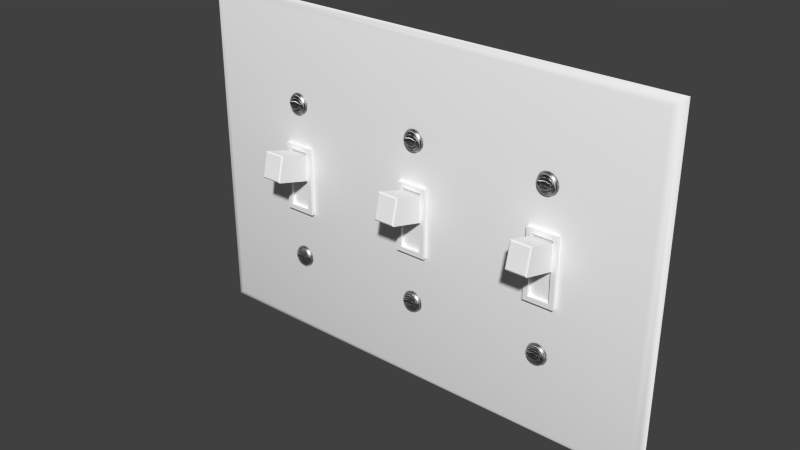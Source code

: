 # Source: Light_Switch_3-Gang.blend  (saved by Blender 2.74.0; exported with 4.5.12 LTS)
import bpy
from mathutils import Matrix  # noqa: F401  (used for matrix-valued properties, if any)

bpy.ops.wm.read_factory_settings(use_empty=True)
scene = bpy.context.scene
scene.name = 'Scene'

# ---- collections
col_collection_1 = bpy.data.collections.new('Collection 1'); scene.collection.children.link(col_collection_1)

# ---- materials (node trees are filled in below, after node groups)
mat_gloss_white_plastic = bpy.data.materials.new('Gloss White Plastic')
mat_gloss_white_plastic.alpha_threshold = 0.0
mat_gloss_white_plastic.roughness = 0.5
mat_gloss_white_plastic.line_color = (0.0, 0.0, 0.0, 1.0)
mat_stainless_steel = bpy.data.materials.new('Stainless Steel')
mat_stainless_steel.alpha_threshold = 0.0
mat_stainless_steel.roughness = 0.5
mat_stainless_steel.line_color = (0.0, 0.0, 0.0, 1.0)

# ---- node groups
ng_brushed = bpy.data.node_groups.new('Brushed', 'ShaderNodeTree')
_s = ng_brushed.interface.new_socket(name='Color', in_out='OUTPUT', socket_type='NodeSocketColor')
_s = ng_brushed.interface.new_socket(name='Vector', in_out='INPUT', socket_type='NodeSocketVector')
_s.min_value = -1.0
_s.max_value = 1.0
_s = ng_brushed.interface.new_socket(name='Scale', in_out='INPUT', socket_type='NodeSocketFloat')
_s.default_value = 15.0
_s.min_value = -1000.0
_s.max_value = 1000.0
_N = ng_brushed.nodes; _L = ng_brushed.links
n0 = _N.new('ShaderNodeMapping'); n0.name = 'Mapping'; n0.location = (-294, 153)
n0.inputs[3].default_value = (0.1, 1000.0, 1.0)
n1 = _N.new('ShaderNodeValToRGB'); n1.name = 'ColorRamp.002'; n1.location = (311, 4)
n1.color_ramp.interpolation = 'B_SPLINE'
while len(n1.color_ramp.elements) > 1: n1.color_ramp.elements.remove(n1.color_ramp.elements[-1])
n1.color_ramp.elements[0].position = 0.1136; n1.color_ramp.elements[0].color = (0.0, 0.0, 0.0, 1.0)
_e = n1.color_ramp.elements.new(0.4955); _e.color = (0.1708, 0.1708, 0.1708, 0.5074)
_e = n1.color_ramp.elements.new(1.0); _e.color = (1.0, 1.0, 1.0, 0.0)
n2 = _N.new('NodeGroupOutput'); n2.name = 'Group Output'; n2.location = (636, 29)
n3 = _N.new('ShaderNodeTexNoise'); n3.name = 'Noise Texture'; n3.location = (52, -12)
n3.width = 150
n3.inputs[3].default_value = 1.0
n3.inputs[8].default_value = 8.0
n4 = _N.new('NodeGroupInput'); n4.name = 'Group Input'; n4.location = (-508, 131)
_L.new(n4.outputs[0], n0.inputs[0])
_L.new(n0.outputs[0], n3.inputs[0])
_L.new(n3.outputs[0], n1.inputs[0])
_L.new(n1.outputs[0], n2.inputs[0])
_L.new(n4.outputs[1], n3.inputs[2])
n2.is_active_output = True

# ---- material node trees
mat_gloss_white_plastic.use_nodes = True; mat_gloss_white_plastic.node_tree.nodes.clear()
_N = mat_gloss_white_plastic.node_tree.nodes; _L = mat_gloss_white_plastic.node_tree.links
n0 = _N.new('ShaderNodeOutputMaterial'); n0.name = 'Material Output'; n0.location = (300, 300)
n0.width = 120
n1 = _N.new('ShaderNodeBsdfDiffuse'); n1.name = 'Diffuse BSDF'; n1.location = (-113, 376)
n1.inputs[0].default_value = (0.9425, 0.9425, 0.9425, 1.0)
n2 = _N.new('ShaderNodeMixShader'); n2.name = 'Mix Shader'; n2.location = (95, 307)
n2.width = 150
n2.inputs[0].default_value = 0.02
n3 = _N.new('ShaderNodeBsdfAnisotropic'); n3.name = 'Glossy BSDF'; n3.location = (-112, 226)
n3.distribution = 'BECKMANN'
n3.inputs[1].default_value = 0.3162
_L.new(n1.outputs[0], n2.inputs[1])
_L.new(n3.outputs[0], n2.inputs[2])
_L.new(n2.outputs[0], n0.inputs[0])
n0.is_active_output = True
mat_stainless_steel.use_nodes = True; mat_stainless_steel.node_tree.nodes.clear()
_N = mat_stainless_steel.node_tree.nodes; _L = mat_stainless_steel.node_tree.links
n0 = _N.new('ShaderNodeLayerWeight'); n0.name = 'Layer Weight'; n0.location = (114, 494)
n0.width = 150
n0.inputs[0].default_value = 0.15
n1 = _N.new('ShaderNodeMixShader'); n1.name = 'Mix Shader'; n1.location = (316, 430)
n1.width = 137
n2 = _N.new('ShaderNodeBsdfAnisotropic'); n2.name = 'Glossy BSDF.001'; n2.location = (94, 224)
n2.width = 169
n2.distribution = 'BECKMANN'
n2.inputs[1].default_value = 0.4472
n3 = _N.new('ShaderNodeBsdfAnisotropic'); n3.name = 'Glossy BSDF'; n3.location = (101, 387)
n3.width = 168
n3.distribution = 'BECKMANN'
n3.inputs[1].default_value = 0.4472
n4 = _N.new('ShaderNodeValToRGB'); n4.name = 'ColorRamp'; n4.location = (-310, 466)
n4.color_ramp.interpolation = 'B_SPLINE'
while len(n4.color_ramp.elements) > 1: n4.color_ramp.elements.remove(n4.color_ramp.elements[-1])
n4.color_ramp.elements[0].position = 0.0; n4.color_ramp.elements[0].color = (0.438, 0.438, 0.438, 1.0)
_e = n4.color_ramp.elements.new(1.0); _e.color = (0.1008, 0.1008, 0.1008, 1.0)
n5 = _N.new('ShaderNodeFresnel'); n5.name = 'Fresnel'; n5.location = (-566, 368)
n5.width = 124
n5.inputs[0].default_value = 2.45
n6 = _N.new('ShaderNodeBump'); n6.name = 'Bump'; n6.location = (-106, 232)
n6.width = 150
n6.inputs[0].default_value = 1.2
n6.inputs[1].default_value = 0.1
n6.inputs[2].default_value = 1.0
n7 = _N.new('ShaderNodeGamma'); n7.name = 'Gamma'; n7.location = (-287, 197)
n7.inputs[1].default_value = 9.0
n8 = _N.new('ShaderNodeOutputMaterial'); n8.name = 'Material Output'; n8.location = (486, 423)
n8.width = 120
n9 = _N.new('ShaderNodeTexCoord'); n9.name = 'Texture Coordinate'; n9.location = (-644, 237)
n9.width = 150
n10 = _N.new('ShaderNodeGroup'); n10.name = 'Group'; n10.location = (-459, 205)
n10.width = 142
n10.node_tree = ng_brushed
n10.inputs[1].default_value = 1.0
_L.new(n3.outputs[0], n1.inputs[1])
_L.new(n1.outputs[0], n8.inputs[0])
_L.new(n2.outputs[0], n1.inputs[2])
_L.new(n0.outputs[1], n1.inputs[0])
_L.new(n6.outputs[0], n3.inputs[4])
_L.new(n6.outputs[0], n2.inputs[4])
_L.new(n4.outputs[0], n3.inputs[0])
_L.new(n7.outputs[0], n6.inputs[3])
_L.new(n10.outputs[0], n7.inputs[0])
_L.new(n5.outputs[0], n4.inputs[0])
_L.new(n9.outputs[3], n10.inputs[0])
n8.is_active_output = True

# ---- world
world_world = bpy.data.worlds.new('World'); scene.world = world_world
world_world.color = (0.05088, 0.05088, 0.05088)
world_world.use_sun_shadow = False
world_world.sun_shadow_jitter_overblur = 0.0
world_world.cycles.sampling_method = 'MANUAL'
world_world.cycles.sample_map_resolution = 256

# ---- meshes
me_double_light_outlet = bpy.data.meshes.new('Double_Light_Outlet')
me_double_light_outlet.from_pydata([(5.994e-08, 2.683e-07, 0.1143), (0.003556, -0.001716, 0.002841), (0.001485, -0.001141, 0.001364), (0.001485, -0.001141, 0.1129), (0.03435, -0.001716, 0.03187), (0.0332, -0.001716, 0.03108), (0.03243, -0.001716, 0.0299), (0.03216, -0.001716, 0.02851), (0.03243, -0.001716, 0.02712), (0.0332, -0.001716, 0.02594), (0.03435, -0.001716, 0.02515), (0.03349, -0.002511, 0.02624), (0.03281, -0.002511, 0.02728), (0.03257, -0.002511, 0.02851), (0.03281, -0.002511, 0.02974), (0.03349, -0.002511, 0.03079), (0.03451, -0.002511, 0.03148), (0.03451, -0.002511, 0.02554), (0.03379, -0.002899, 0.02654), (0.0332, -0.002899, 0.02745), (0.0332, -0.002899, 0.02958), (0.03379, -0.002899, 0.03048), (0.03467, -0.002899, 0.03108), (0.03467, -0.002899, 0.02594), (0.03394, -0.00349, 0.02898), (0.03394, -0.002899, 0.02898), (0.03528, -0.002899, 0.02898), (0.03226, -0.001716, 0.02782), (0.03265, -0.002511, 0.0279), (0.03265, -0.002511, 0.02913), (0.03226, -0.001716, 0.02921), (0.03394, -0.002899, 0.02851), (0.03492, -0.002899, 0.02851), (0.03528, -0.002899, 0.02851), (0.03394, -0.002899, 0.02805), (0.003556, -0.001716, 0.1115), (0.03435, -0.001716, 0.08531), (0.0332, -0.001716, 0.08452), (0.03243, -0.001716, 0.08335), (0.03216, -0.001716, 0.08195), (0.03243, -0.001716, 0.08056), (0.0332, -0.001716, 0.07938), (0.03435, -0.001716, 0.0786), (0.03349, -0.002511, 0.07968), (0.03281, -0.002511, 0.08072), (0.03257, -0.002511, 0.08195), (0.03281, -0.002511, 0.08319), (0.03349, -0.002511, 0.08423), (0.03451, -0.002511, 0.08493), (0.03451, -0.002511, 0.07898), (0.03379, -0.002899, 0.07999), (0.0332, -0.002899, 0.08089), (0.0332, -0.002899, 0.08302), (0.03379, -0.002899, 0.08392), (0.03467, -0.002899, 0.08453), (0.03467, -0.002899, 0.07938), (0.03394, -0.00349, 0.08242), (0.03528, -0.002899, 0.08242), (0.03226, -0.001716, 0.08126), (0.03265, -0.002511, 0.08134), (0.03265, -0.002511, 0.08257), (0.03226, -0.001716, 0.08265), (0.03394, -0.002899, 0.08195), (0.03492, -0.002899, 0.08195), (0.03528, -0.002899, 0.08195), (0.03394, -0.002899, 0.08149), (0.03492, -0.002899, 0.08149), (0.03571, -0.001716, 0.03215), (0.03706, -0.001716, 0.03187), (0.03821, -0.001716, 0.03108), (0.03898, -0.001716, 0.0299), (0.03925, -0.001716, 0.02851), (0.03898, -0.001716, 0.02712), (0.03821, -0.001716, 0.02594), (0.03706, -0.001716, 0.02515), (0.03571, -0.001716, 0.02488), (0.03792, -0.002511, 0.02624), (0.0386, -0.002511, 0.02728), (0.03884, -0.002511, 0.02851), (0.0386, -0.002511, 0.02974), (0.03792, -0.002511, 0.03079), (0.03691, -0.002511, 0.03148), (0.03571, -0.002511, 0.03173), (0.03691, -0.002511, 0.02554), (0.03571, -0.002511, 0.0253), (0.03763, -0.002899, 0.02654), (0.03822, -0.002899, 0.02745), (0.03822, -0.002899, 0.02958), (0.03763, -0.002899, 0.03048), (0.03675, -0.002899, 0.03108), (0.03571, -0.002899, 0.0313), (0.03675, -0.002899, 0.02594), (0.03571, -0.002899, 0.02573), (0.03649, -0.00349, 0.02805), (0.03748, -0.00349, 0.02805), (0.03649, -0.00349, 0.02898), (0.03748, -0.002899, 0.02898), (0.03649, -0.002899, 0.02898), (0.03613, -0.002899, 0.02898), (0.03613, -0.002899, 0.02805), (0.03915, -0.001716, 0.02782), (0.03876, -0.002511, 0.0279), (0.03876, -0.002511, 0.02913), (0.03915, -0.001716, 0.02921), (0.03748, -0.002899, 0.02851), (0.03649, -0.002899, 0.02851), (0.03613, -0.002899, 0.02851), (0.03571, -0.002899, 0.02851), (0.03748, -0.002899, 0.02805), (0.03836, -0.002899, 0.02798), (0.03571, -0.001716, 0.08559), (0.03706, -0.001716, 0.08531), (0.03821, -0.001716, 0.08452), (0.03898, -0.001716, 0.08335), (0.03925, -0.001716, 0.08195), (0.03898, -0.001716, 0.08056), (0.03821, -0.001716, 0.07938), (0.03706, -0.001716, 0.0786), (0.03571, -0.001716, 0.07832), (0.03792, -0.002511, 0.07968), (0.0386, -0.002511, 0.08072), (0.03884, -0.002511, 0.08195), (0.0386, -0.002511, 0.08319), (0.03792, -0.002511, 0.08423), (0.03691, -0.002511, 0.08493), (0.03571, -0.002511, 0.08517), (0.03691, -0.002511, 0.07898), (0.03571, -0.002511, 0.07874), (0.03763, -0.002899, 0.07999), (0.03822, -0.002899, 0.08089), (0.03822, -0.002899, 0.08302), (0.03763, -0.002899, 0.08392), (0.03675, -0.002899, 0.08453), (0.03571, -0.002899, 0.08474), (0.03675, -0.002899, 0.07938), (0.03571, -0.002899, 0.07917), (0.03649, -0.00349, 0.08242), (0.03613, -0.00349, 0.08242), (0.03571, -0.00349, 0.08242), (0.03571, -0.00349, 0.08149), (0.03748, -0.002899, 0.08242), (0.03649, -0.002899, 0.08242), (0.03613, -0.002899, 0.08242), (0.03571, -0.002899, 0.08242), (0.03571, -0.002899, 0.08149), (0.03915, -0.001716, 0.08126), (0.03876, -0.002511, 0.08134), (0.03876, -0.002511, 0.08257), (0.03915, -0.001716, 0.08265), (0.03748, -0.002899, 0.08195), (0.03649, -0.002899, 0.08195), (0.03613, -0.002899, 0.08195), (0.03571, -0.002899, 0.08195), (0.03748, -0.002899, 0.08149), (0.1626, 2.683e-07, 4.17e-08), (0.159, -0.001716, 0.002841), (0.1611, -0.001141, 0.001364), (0.1611, -0.001141, 0.1129), (0.1282, -0.001716, 0.03187), (0.1294, -0.001716, 0.03108), (0.1301, -0.001716, 0.0299), (0.1304, -0.001716, 0.02851), (0.1301, -0.001716, 0.02712), (0.1294, -0.001716, 0.02594), (0.1282, -0.001716, 0.02515), (0.1291, -0.002511, 0.02624), (0.1298, -0.002511, 0.02728), (0.13, -0.002511, 0.02851), (0.1298, -0.002511, 0.02974), (0.1291, -0.002511, 0.03079), (0.1281, -0.002511, 0.03148), (0.1281, -0.002511, 0.02554), (0.1288, -0.002899, 0.02654), (0.1294, -0.002899, 0.02745), (0.1294, -0.002899, 0.02958), (0.1288, -0.002899, 0.03048), (0.1279, -0.002899, 0.03108), (0.1279, -0.002899, 0.02594), (0.1286, -0.00349, 0.02805), (0.1286, -0.00349, 0.02898), (0.1276, -0.00349, 0.02898), (0.1273, -0.00349, 0.02805), (0.1273, -0.002899, 0.02805), (0.1303, -0.001716, 0.02782), (0.1299, -0.002511, 0.0279), (0.1295, -0.002899, 0.02905), (0.1299, -0.002511, 0.02913), (0.1303, -0.001716, 0.02921), (0.1286, -0.002899, 0.02851), (0.1276, -0.002899, 0.02851), (0.1273, -0.002899, 0.02851), (0.1286, -0.002899, 0.02805), (0.159, -0.001716, 0.1115), (0.1282, -0.001716, 0.08531), (0.1294, -0.001716, 0.08452), (0.1301, -0.001716, 0.08335), (0.1304, -0.001716, 0.08195), (0.1301, -0.001716, 0.08056), (0.1294, -0.001716, 0.07938), (0.1282, -0.001716, 0.0786), (0.1291, -0.002511, 0.07968), (0.1298, -0.002511, 0.08072), (0.13, -0.002511, 0.08195), (0.1298, -0.002511, 0.08319), (0.1291, -0.002511, 0.08423), (0.1281, -0.002511, 0.08493), (0.1281, -0.002511, 0.07898), (0.1288, -0.002899, 0.07999), (0.1294, -0.002899, 0.08089), (0.1294, -0.002899, 0.08302), (0.1288, -0.002899, 0.08392), (0.1279, -0.002899, 0.08453), (0.1279, -0.002899, 0.07938), (0.1276, -0.00349, 0.08149), (0.1286, -0.00349, 0.08149), (0.1273, -0.00349, 0.08242), (0.1286, -0.002899, 0.08242), (0.1303, -0.001716, 0.08126), (0.1299, -0.002511, 0.08134), (0.1299, -0.002511, 0.08257), (0.1303, -0.001716, 0.08265), (0.1286, -0.002899, 0.08195), (0.1276, -0.002899, 0.08195), (0.1273, -0.002899, 0.08195), (0.1286, -0.002899, 0.08149), (0.1295, -0.002899, 0.08142), (0.1269, -0.001716, 0.03215), (0.1255, -0.001716, 0.03187), (0.1243, -0.001716, 0.03108), (0.1236, -0.001716, 0.0299), (0.1233, -0.001716, 0.02851), (0.1236, -0.001716, 0.02712), (0.1243, -0.001716, 0.02594), (0.1255, -0.001716, 0.02515), (0.1269, -0.001716, 0.02488), (0.1246, -0.002511, 0.02624), (0.124, -0.002511, 0.02728), (0.1237, -0.002511, 0.02851), (0.124, -0.002511, 0.02974), (0.1246, -0.002511, 0.03079), (0.1257, -0.002511, 0.03148), (0.1269, -0.002511, 0.03173), (0.1257, -0.002511, 0.02554), (0.1269, -0.002511, 0.0253), (0.1249, -0.002899, 0.02654), (0.1243, -0.002899, 0.02745), (0.1243, -0.002899, 0.02958), (0.1249, -0.002899, 0.03048), (0.1258, -0.002899, 0.03108), (0.1269, -0.002899, 0.0313), (0.1258, -0.002899, 0.02594), (0.1269, -0.002899, 0.02573), (0.1251, -0.00349, 0.02805), (0.1261, -0.00349, 0.02898), (0.1264, -0.00349, 0.02898), (0.1269, -0.00349, 0.02898), (0.1264, -0.00349, 0.02805), (0.1269, -0.00349, 0.02805), (0.1251, -0.002899, 0.02898), (0.1264, -0.002899, 0.02898), (0.1269, -0.002899, 0.02898), (0.1269, -0.002899, 0.02805), (0.1234, -0.001716, 0.02782), (0.1238, -0.002511, 0.0279), (0.1242, -0.002899, 0.02905), (0.1238, -0.002511, 0.02913), (0.1234, -0.001716, 0.02921), (0.1251, -0.002899, 0.02851), (0.1261, -0.002899, 0.02851), (0.1264, -0.002899, 0.02851), (0.1269, -0.002899, 0.02851), (0.1261, -0.002899, 0.02805), (0.1269, -0.001716, 0.08559), (0.1255, -0.001716, 0.08531), (0.1243, -0.001716, 0.08452), (0.1236, -0.001716, 0.08335), (0.1233, -0.001716, 0.08195), (0.1236, -0.001716, 0.08056), (0.1243, -0.001716, 0.07938), (0.1255, -0.001716, 0.0786), (0.1269, -0.001716, 0.07832), (0.1246, -0.002511, 0.07968), (0.124, -0.002511, 0.08072), (0.1237, -0.002511, 0.08195), (0.124, -0.002511, 0.08319), (0.1246, -0.002511, 0.08423), (0.1257, -0.002511, 0.08493), (0.1269, -0.002511, 0.08517), (0.1257, -0.002511, 0.07898), (0.1269, -0.002511, 0.07874), (0.1249, -0.002899, 0.07999), (0.1243, -0.002899, 0.08089), (0.1243, -0.002899, 0.08302), (0.1249, -0.002899, 0.08392), (0.1258, -0.002899, 0.08453), (0.1269, -0.002899, 0.08474), (0.1258, -0.002899, 0.07938), (0.1269, -0.002899, 0.07917), (0.1261, -0.00349, 0.08149), (0.1251, -0.00349, 0.08149), (0.1251, -0.00349, 0.08242), (0.1264, -0.00349, 0.08242), (0.1269, -0.00349, 0.08242), (0.1269, -0.00349, 0.08149), (0.1264, -0.002899, 0.08242), (0.1269, -0.002899, 0.08242), (0.1264, -0.002899, 0.08149), (0.1269, -0.002899, 0.08149), (0.1234, -0.001716, 0.08126), (0.1238, -0.002511, 0.08134), (0.1238, -0.002511, 0.08257), (0.1234, -0.001716, 0.08265), (0.1251, -0.002899, 0.08195), (0.1261, -0.002899, 0.08195), (0.1264, -0.002899, 0.08195), (0.1269, -0.002899, 0.08195), (0.1261, -0.002899, 0.08149), (5.994e-08, 2.683e-07, 4.17e-08), (0.03571, -0.00349, 0.02805), (0.03528, -0.00349, 0.02805), (0.03492, -0.00349, 0.02805), (0.03394, -0.00349, 0.02805), (0.03492, -0.00349, 0.02898), (0.03528, -0.00349, 0.02898), (0.03571, -0.00349, 0.02898), (0.03571, -0.002899, 0.02805), (0.03528, -0.002899, 0.02805), (0.03492, -0.002899, 0.02898), (0.03571, -0.002899, 0.02898), (0.03305, -0.002899, 0.02905), (0.03305, -0.002899, 0.02851), (0.03492, -0.002899, 0.02805), (0.03305, -0.002899, 0.02798), (0.03528, -0.00349, 0.08149), (0.03492, -0.00349, 0.08149), (0.03394, -0.00349, 0.08149), (0.03492, -0.00349, 0.08242), (0.03528, -0.00349, 0.08242), (0.03528, -0.002899, 0.08149), (0.03394, -0.002899, 0.08242), (0.03492, -0.002899, 0.08242), (0.03305, -0.002899, 0.08249), (0.03305, -0.002899, 0.08195), (0.03305, -0.002899, 0.08142), (0.03613, -0.00349, 0.02805), (0.03748, -0.00349, 0.02898), (0.03613, -0.00349, 0.02898), (0.03836, -0.002899, 0.02905), (0.03836, -0.002899, 0.02851), (0.03649, -0.002899, 0.02805), (0.03613, -0.00349, 0.08149), (0.03649, -0.00349, 0.08149), (0.03748, -0.00349, 0.08149), (0.03748, -0.00349, 0.08242), (0.03613, -0.002899, 0.08149), (0.03836, -0.002899, 0.08249), (0.03836, -0.002899, 0.08195), (0.03649, -0.002899, 0.08149), (0.03836, -0.002899, 0.08142), (0.1626, 2.683e-07, 0.1143), (0.1276, -0.00349, 0.02805), (0.1273, -0.00349, 0.02898), (0.1286, -0.002899, 0.02898), (0.1276, -0.002899, 0.02898), (0.1273, -0.002899, 0.02898), (0.1295, -0.002899, 0.02851), (0.1276, -0.002899, 0.02805), (0.1295, -0.002899, 0.02798), (0.1273, -0.00349, 0.08149), (0.1286, -0.00349, 0.08242), (0.1276, -0.00349, 0.08242), (0.1273, -0.002899, 0.08149), (0.1276, -0.002899, 0.08242), (0.1273, -0.002899, 0.08242), (0.1295, -0.002899, 0.08249), (0.1295, -0.002899, 0.08195), (0.1276, -0.002899, 0.08149), (0.1261, -0.00349, 0.02805), (0.1251, -0.00349, 0.02898), (0.1264, -0.002899, 0.02805), (0.1261, -0.002899, 0.02898), (0.1242, -0.002899, 0.02851), (0.1251, -0.002899, 0.02805), (0.1242, -0.002899, 0.02798), (0.1264, -0.00349, 0.08149), (0.1261, -0.00349, 0.08242), (0.1251, -0.002899, 0.08242), (0.1261, -0.002899, 0.08242), (0.1242, -0.002899, 0.08249), (0.1242, -0.002899, 0.08195), (0.1251, -0.002899, 0.08149), (0.1242, -0.002899, 0.08142), (0.1218, -0.001716, 0.04539), (0.1319, -0.001716, 0.04539), (0.1218, -0.001716, 0.06825), (0.1319, -0.001716, 0.06825), (0.1218, -0.003016, 0.04539), (0.1319, -0.003016, 0.04539), (0.1218, -0.003016, 0.06825), (0.1319, -0.003016, 0.06825), (0.1234, -0.003016, 0.06667), (0.1234, -0.003016, 0.04697), (0.1304, -0.003016, 0.04697), (0.1304, -0.003016, 0.06667), (0.1234, -0.001888, 0.06667), (0.1234, -0.001888, 0.04697), (0.1304, -0.001888, 0.04697), (0.1304, -0.001888, 0.06667), (0.1234, -0.001888, 0.05682), (0.1304, -0.001888, 0.05682), (0.1304, -0.001888, 0.06548), (0.1234, -0.001888, 0.06548), (0.1234, -0.01286, 0.06896), (0.1238, -0.01342, 0.06869), (0.1304, -0.01286, 0.06896), (0.13, -0.01342, 0.06869), (0.13, -0.01524, 0.06108), (0.1304, -0.01494, 0.06057), (0.1234, -0.01494, 0.06057), (0.1238, -0.01524, 0.06108), (0.03062, -0.001716, 0.04539), (0.04072, -0.001716, 0.04539), (0.03062, -0.001716, 0.06825), (0.04072, -0.001716, 0.06825), (0.03062, -0.003016, 0.04539), (0.04072, -0.003016, 0.04539), (0.03062, -0.003016, 0.06825), (0.04072, -0.003016, 0.06825), (0.03216, -0.003016, 0.06667), (0.03216, -0.003016, 0.04697), (0.03918, -0.003016, 0.04697), (0.03918, -0.003016, 0.06667), (0.03216, -0.001888, 0.06667), (0.03216, -0.001888, 0.04697), (0.03918, -0.001888, 0.04697), (0.03918, -0.001888, 0.06667), (0.03216, -0.001888, 0.05682), (0.03918, -0.001888, 0.05682), (0.03918, -0.001888, 0.06548), (0.03216, -0.001888, 0.06548), (0.03216, -0.01286, 0.06896), (0.03255, -0.01342, 0.06869), (0.03918, -0.01286, 0.06896), (0.03879, -0.01342, 0.06869), (0.03879, -0.01524, 0.06108), (0.03918, -0.01494, 0.06057), (0.03216, -0.01494, 0.06057), (0.03255, -0.01524, 0.06108), (0.08007, -0.001716, 0.03187), (0.07892, -0.001716, 0.03108), (0.07815, -0.001716, 0.0299), (0.07788, -0.001716, 0.02851), (0.07815, -0.001716, 0.02712), (0.07892, -0.001716, 0.02594), (0.08007, -0.001716, 0.02515), (0.07921, -0.002511, 0.02624), (0.07853, -0.002511, 0.02728), (0.07829, -0.002511, 0.02851), (0.07853, -0.002511, 0.02974), (0.07921, -0.002511, 0.03079), (0.08023, -0.002511, 0.03148), (0.08023, -0.002511, 0.02554), (0.07951, -0.002899, 0.02654), (0.07892, -0.002899, 0.02745), (0.07892, -0.002899, 0.02958), (0.07951, -0.002899, 0.03048), (0.08039, -0.002899, 0.03108), (0.08039, -0.002899, 0.02594), (0.07966, -0.00349, 0.02898), (0.07966, -0.002899, 0.02898), (0.081, -0.002899, 0.02898), (0.07798, -0.001716, 0.02782), (0.07837, -0.002511, 0.0279), (0.07837, -0.002511, 0.02913), (0.07798, -0.001716, 0.02921), (0.07966, -0.002899, 0.02851), (0.08064, -0.002899, 0.02851), (0.081, -0.002899, 0.02851), (0.07966, -0.002899, 0.02805), (0.08007, -0.001716, 0.08531), (0.07892, -0.001716, 0.08452), (0.07815, -0.001716, 0.08335), (0.07788, -0.001716, 0.08195), (0.07815, -0.001716, 0.08056), (0.07892, -0.001716, 0.07938), (0.08007, -0.001716, 0.0786), (0.07921, -0.002511, 0.07968), (0.07853, -0.002511, 0.08072), (0.07829, -0.002511, 0.08195), (0.07853, -0.002511, 0.08319), (0.07921, -0.002511, 0.08423), (0.08023, -0.002511, 0.08493), (0.08023, -0.002511, 0.07898), (0.07951, -0.002899, 0.07999), (0.07892, -0.002899, 0.08089), (0.07892, -0.002899, 0.08302), (0.07951, -0.002899, 0.08392), (0.08039, -0.002899, 0.08453), (0.08039, -0.002899, 0.07938), (0.07966, -0.00349, 0.08242), (0.081, -0.002899, 0.08242), (0.07798, -0.001716, 0.08126), (0.07837, -0.002511, 0.08134), (0.07837, -0.002511, 0.08257), (0.07798, -0.001716, 0.08265), (0.07966, -0.002899, 0.08195), (0.08064, -0.002899, 0.08195), (0.081, -0.002899, 0.08195), (0.07966, -0.002899, 0.08149), (0.08064, -0.002899, 0.08149), (0.08143, -0.001716, 0.03215), (0.08278, -0.001716, 0.03187), (0.08393, -0.001716, 0.03108), (0.0847, -0.001716, 0.0299), (0.08497, -0.001716, 0.02851), (0.0847, -0.001716, 0.02712), (0.08393, -0.001716, 0.02594), (0.08278, -0.001716, 0.02515), (0.08143, -0.001716, 0.02488), (0.08364, -0.002511, 0.02624), (0.08432, -0.002511, 0.02728), (0.08456, -0.002511, 0.02851), (0.08432, -0.002511, 0.02974), (0.08364, -0.002511, 0.03079), (0.08263, -0.002511, 0.03148), (0.08143, -0.002511, 0.03173), (0.08263, -0.002511, 0.02554), (0.08143, -0.002511, 0.0253), (0.08335, -0.002899, 0.02654), (0.08394, -0.002899, 0.02745), (0.08394, -0.002899, 0.02958), (0.08335, -0.002899, 0.03048), (0.08247, -0.002899, 0.03108), (0.08143, -0.002899, 0.0313), (0.08247, -0.002899, 0.02594), (0.08143, -0.002899, 0.02573), (0.08221, -0.00349, 0.02805), (0.0832, -0.00349, 0.02805), (0.08221, -0.00349, 0.02898), (0.0832, -0.002899, 0.02898), (0.08221, -0.002899, 0.02898), (0.08185, -0.002899, 0.02898), (0.08185, -0.002899, 0.02805), (0.08487, -0.001716, 0.02782), (0.08448, -0.002511, 0.0279), (0.08448, -0.002511, 0.02913), (0.08487, -0.001716, 0.02921), (0.0832, -0.002899, 0.02851), (0.08221, -0.002899, 0.02851), (0.08185, -0.002899, 0.02851), (0.08143, -0.002899, 0.02851), (0.0832, -0.002899, 0.02805), (0.08408, -0.002899, 0.02798), (0.08143, -0.001716, 0.08559), (0.08278, -0.001716, 0.08531), (0.08393, -0.001716, 0.08452), (0.0847, -0.001716, 0.08335), (0.08497, -0.001716, 0.08195), (0.0847, -0.001716, 0.08056), (0.08393, -0.001716, 0.07938), (0.08278, -0.001716, 0.0786), (0.08143, -0.001716, 0.07832), (0.08364, -0.002511, 0.07968), (0.08432, -0.002511, 0.08072), (0.08456, -0.002511, 0.08195), (0.08432, -0.002511, 0.08319), (0.08364, -0.002511, 0.08423), (0.08263, -0.002511, 0.08493), (0.08143, -0.002511, 0.08517), (0.08263, -0.002511, 0.07898), (0.08143, -0.002511, 0.07874), (0.08335, -0.002899, 0.07999), (0.08394, -0.002899, 0.08089), (0.08394, -0.002899, 0.08302), (0.08335, -0.002899, 0.08392), (0.08247, -0.002899, 0.08453), (0.08143, -0.002899, 0.08474), (0.08247, -0.002899, 0.07938), (0.08143, -0.002899, 0.07917), (0.08221, -0.00349, 0.08242), (0.08185, -0.00349, 0.08242), (0.08143, -0.00349, 0.08242), (0.08143, -0.00349, 0.08149), (0.0832, -0.002899, 0.08242), (0.08221, -0.002899, 0.08242), (0.08185, -0.002899, 0.08242), (0.08143, -0.002899, 0.08242), (0.08143, -0.002899, 0.08149), (0.08487, -0.001716, 0.08126), (0.08448, -0.002511, 0.08134), (0.08448, -0.002511, 0.08257), (0.08487, -0.001716, 0.08265), (0.0832, -0.002899, 0.08195), (0.08221, -0.002899, 0.08195), (0.08185, -0.002899, 0.08195), (0.08143, -0.002899, 0.08195), (0.0832, -0.002899, 0.08149), (0.08143, -0.00349, 0.02805), (0.081, -0.00349, 0.02805), (0.08064, -0.00349, 0.02805), (0.07966, -0.00349, 0.02805), (0.08064, -0.00349, 0.02898), (0.081, -0.00349, 0.02898), (0.08143, -0.00349, 0.02898), (0.08143, -0.002899, 0.02805), (0.081, -0.002899, 0.02805), (0.08064, -0.002899, 0.02898), (0.08143, -0.002899, 0.02898), (0.07877, -0.002899, 0.02905), (0.07877, -0.002899, 0.02851), (0.08064, -0.002899, 0.02805), (0.07877, -0.002899, 0.02798), (0.081, -0.00349, 0.08149), (0.08064, -0.00349, 0.08149), (0.07966, -0.00349, 0.08149), (0.08064, -0.00349, 0.08242), (0.081, -0.00349, 0.08242), (0.081, -0.002899, 0.08149), (0.07966, -0.002899, 0.08242), (0.08064, -0.002899, 0.08242), (0.07877, -0.002899, 0.08249), (0.07877, -0.002899, 0.08195), (0.07877, -0.002899, 0.08142), (0.08185, -0.00349, 0.02805), (0.0832, -0.00349, 0.02898), (0.08185, -0.00349, 0.02898), (0.08408, -0.002899, 0.02905), (0.08408, -0.002899, 0.02851), (0.08221, -0.002899, 0.02805), (0.08185, -0.00349, 0.08149), (0.08221, -0.00349, 0.08149), (0.0832, -0.00349, 0.08149), (0.0832, -0.00349, 0.08242), (0.08185, -0.002899, 0.08149), (0.08408, -0.002899, 0.08249), (0.08408, -0.002899, 0.08195), (0.08221, -0.002899, 0.08149), (0.08408, -0.002899, 0.08142), (0.07634, -0.001716, 0.04539), (0.08644, -0.001716, 0.04539), (0.07634, -0.001716, 0.06825), (0.08644, -0.001716, 0.06825), (0.07634, -0.003016, 0.04539), (0.08644, -0.003016, 0.04539), (0.07634, -0.003016, 0.06825), (0.08644, -0.003016, 0.06825), (0.07788, -0.003016, 0.06667), (0.07788, -0.003016, 0.04697), (0.0849, -0.003016, 0.04697), (0.0849, -0.003016, 0.06667), (0.07788, -0.001888, 0.06667), (0.07788, -0.001888, 0.04697), (0.0849, -0.001888, 0.04697), (0.0849, -0.001888, 0.06667), (0.07788, -0.001888, 0.05682), (0.0849, -0.001888, 0.05682), (0.0849, -0.001888, 0.06548), (0.07788, -0.001888, 0.06548), (0.07788, -0.01286, 0.06896), (0.07827, -0.01342, 0.06869), (0.0849, -0.01286, 0.06896), (0.08451, -0.01342, 0.06869), (0.08451, -0.01524, 0.06108), (0.0849, -0.01494, 0.06057), (0.07788, -0.01494, 0.06057), (0.07827, -0.01524, 0.06108)], [], [(60, 45, 342, 341), (14, 29, 329, 20), (30, 7, 13, 29), (8, 9, 11, 12), (67, 4, 16, 82), (10, 75, 84, 17), (5, 6, 14, 15), (27, 8, 12, 28), (9, 10, 17, 11), (4, 5, 15, 16), (15, 14, 20, 21), (17, 84, 92, 23), (82, 16, 22, 90), (12, 11, 18, 19), (16, 15, 21, 22), (11, 17, 23, 18), (7, 27, 28, 13), (6, 30, 29, 14), (28, 12, 19, 332), (107, 33, 326, 325), (321, 320, 331, 34), (53, 52, 56, 336), (61, 39, 45, 60), (40, 41, 43, 44), (110, 36, 48, 125), (42, 118, 127, 49), (37, 38, 46, 47), (58, 40, 44, 59), (41, 42, 49, 43), (36, 37, 47, 48), (47, 46, 52, 53), (49, 127, 135, 55), (125, 48, 54, 133), (44, 43, 50, 51), (48, 47, 53, 54), (43, 49, 55, 50), (39, 58, 59, 45), (38, 61, 60, 46), (340, 339, 62, 63), (63, 62, 65, 66), (62, 342, 343, 65), (64, 63, 66, 338), (256, 257, 261, 379), (13, 28, 332, 330), (50, 55, 333, 334), (25, 329, 330, 31), (19, 18, 320, 321), (33, 32, 331, 326), (253, 378, 258, 380), (265, 237, 381, 264), (315, 307, 371, 223), (103, 102, 78, 71), (72, 77, 76, 73), (67, 82, 81, 68), (74, 83, 84, 75), (69, 80, 79, 70), (100, 101, 77, 72), (73, 76, 83, 74), (68, 81, 80, 69), (80, 88, 87, 79), (83, 91, 92, 84), (82, 90, 89, 81), (77, 86, 85, 76), (81, 89, 88, 80), (76, 85, 91, 83), (86, 94, 93, 85), (71, 78, 101, 100), (70, 79, 102, 103), (347, 345, 96), (148, 147, 121, 114), (115, 120, 119, 116), (110, 125, 124, 111), (117, 126, 127, 118), (112, 123, 122, 113), (145, 146, 120, 115), (116, 119, 126, 117), (111, 124, 123, 112), (123, 131, 130, 122), (126, 134, 135, 127), (125, 133, 132, 124), (120, 129, 128, 119), (124, 132, 131, 123), (119, 128, 134, 126), (133, 138, 137, 132), (132, 137, 136, 131), (114, 121, 146, 145), (113, 122, 147, 148), (355, 353, 140), (146, 358, 129, 120), (221, 224, 225, 375), (244, 250, 256, 377), (247, 246, 378, 253), (142, 151, 150, 141), (55, 135, 139, 333), (372, 222, 221, 216), (215, 373, 372, 370), (336, 56, 339, 340), (203, 209, 374, 219), (207, 213, 368, 212), (212, 368, 303, 297), (222, 376, 224, 221), (218, 225, 208, 201), (351, 357, 354, 350), (213, 376, 371, 368), (202, 375, 225, 218), (245, 244, 377, 252), (337, 336, 340, 57), (302, 305, 373, 215), (214, 208, 225), (210, 370, 369, 209), (224, 214, 225), (216, 221, 375, 374), (352, 153, 357, 351), (51, 50, 334, 335), (138, 337, 57, 143), (223, 371, 376, 222), (333, 139, 144, 338), (374, 209, 369), (370, 372, 216, 369), (214, 224, 376, 213), (54, 53, 336, 337), (141, 150, 149, 140), (26, 327, 32, 33), (305, 315, 223, 373), (211, 215, 370, 210), (321, 332, 19), (368, 371, 307, 303), (150, 357, 153, 149), (322, 24, 25, 327), (319, 318, 325, 326), (187, 186, 167, 161), (162, 166, 165, 163), (226, 241, 170, 158), (164, 171, 243, 234), (159, 169, 168, 160), (183, 184, 166, 162), (163, 165, 171, 164), (158, 170, 169, 159), (169, 175, 174, 168), (171, 177, 251, 243), (241, 249, 176, 170), (166, 173, 172, 165), (170, 176, 175, 169), (165, 172, 177, 171), (175, 180, 179, 174), (177, 181, 257, 251), (161, 167, 184, 183), (168, 174, 185, 186), (160, 168, 186, 187), (185, 174, 179), (363, 189, 188, 362), (364, 190, 189, 363), (188, 191, 367, 365), (90, 22, 323, 324), (324, 323, 26, 328), (220, 219, 202, 196), (197, 201, 200, 198), (272, 287, 205, 193), (199, 206, 289, 280), (194, 204, 203, 195), (217, 218, 201, 197), (198, 200, 206, 199), (193, 205, 204, 194), (204, 210, 209, 203), (206, 212, 297, 289), (287, 295, 211, 205), (201, 208, 207, 200), (205, 211, 210, 204), (200, 207, 212, 206), (295, 302, 215, 211), (208, 214, 213, 207), (196, 202, 218, 217), (195, 203, 219, 220), (374, 369, 216), (373, 223, 222, 372), (270, 261, 182, 190), (22, 21, 322, 323), (323, 322, 327, 26), (23, 92, 318, 319), (327, 25, 31, 32), (18, 23, 319, 320), (219, 374, 375, 202), (178, 173, 367), (360, 366, 182, 181), (266, 230, 237, 265), (231, 232, 235, 236), (226, 227, 240, 241), (233, 234, 243, 242), (228, 229, 238, 239), (262, 231, 236, 263), (232, 233, 242, 235), (227, 228, 239, 240), (239, 238, 246, 247), (242, 243, 251, 250), (241, 240, 248, 249), (236, 235, 244, 245), (240, 239, 247, 248), (235, 242, 250, 244), (250, 251, 257, 256), (249, 248, 254, 255), (248, 247, 253, 254), (230, 262, 263, 237), (238, 265, 264, 246), (229, 266, 265, 238), (269, 268, 271, 379), (311, 276, 283, 310), (277, 278, 281, 282), (272, 273, 286, 287), (279, 280, 289, 288), (274, 275, 284, 285), (308, 277, 282, 309), (278, 279, 288, 281), (273, 274, 285, 286), (285, 284, 292, 293), (288, 289, 297, 296), (287, 286, 294, 295), (282, 281, 290, 291), (286, 285, 293, 294), (281, 288, 296, 290), (295, 294, 301, 302), (291, 290, 298, 299), (276, 308, 309, 283), (275, 311, 310, 284), (387, 386, 312, 313), (178, 191, 366, 360), (190, 182, 366, 189), (191, 178, 367), (137, 142, 141, 136), (21, 20, 24, 322), (176, 361, 180, 175), (186, 185, 365, 167), (29, 13, 330, 329), (249, 255, 361, 176), (149, 153, 358, 356), (352, 129, 358), (172, 360, 181, 177), (180, 363, 362, 179), (143, 152, 151, 142), (361, 364, 363, 180), (185, 179, 362), (362, 188, 365, 185), (32, 31, 34, 331), (151, 354, 357, 150), (260, 270, 190, 364), (121, 356, 358, 146), (189, 366, 191, 188), (184, 367, 173, 166), (355, 130, 353), (329, 25, 24), (320, 319, 326, 331), (167, 365, 367, 184), (329, 24, 20), (173, 178, 360, 172), (152, 144, 354, 151), (255, 260, 364, 361), (328, 26, 33, 107), (138, 143, 142, 137), (34, 332, 321), (181, 182, 261, 257), (140, 149, 356, 355), (31, 330, 332, 34), (153, 352, 358), (122, 130, 355, 147), (350, 354, 144, 139), (136, 141, 140, 353), (147, 355, 356, 121), (96, 104, 348, 347), (129, 352, 351, 128), (128, 351, 350, 134), (134, 350, 139, 135), (108, 94, 109), (106, 99, 349, 105), (131, 136, 353, 130), (104, 108, 109, 348), (107, 325, 99, 106), (93, 349, 99, 344), (94, 86, 109), (78, 348, 109, 101), (94, 108, 349, 93), (98, 106, 105, 97), (101, 109, 86, 77), (79, 87, 347, 102), (324, 328, 98, 346), (97, 105, 104, 96), (105, 349, 108, 104), (328, 107, 106, 98), (88, 95, 345, 87), (91, 344, 318, 92), (347, 87, 345), (95, 97, 96, 345), (346, 98, 97, 95), (89, 346, 95, 88), (85, 93, 344, 91), (344, 99, 325, 318), (90, 324, 346, 89), (102, 347, 348, 78), (65, 343, 335), (45, 59, 343, 342), (152, 64, 338, 144), (339, 341, 342, 62), (334, 333, 338, 66), (335, 343, 51), (335, 334, 66, 65), (341, 56, 52), (341, 339, 56), (59, 44, 51, 343), (57, 340, 63, 64), (133, 54, 337, 138), (46, 60, 341, 52), (143, 57, 64, 152), (394, 392, 396, 398), (403, 400, 404, 407), (395, 394, 398, 399), (403, 402, 397, 399), (392, 393, 397, 396), (401, 400, 398, 396), (402, 401, 396, 397), (402, 403, 407, 410, 409, 406), (400, 403, 399, 398), (411, 410, 407, 404), (409, 410, 414, 417), (401, 402, 406, 405), (408, 409, 417, 418), (393, 395, 399, 397), (410, 411, 412, 414), (405, 406, 409, 408), (401, 405, 408, 411, 404, 400), (419, 416, 415, 413), (392, 394, 395, 393), (414, 412, 413, 415), (416, 419, 418, 417), (417, 414, 415, 416), (412, 418, 419, 413), (411, 408, 418, 412), (255, 254, 259, 260), (254, 253, 380, 259), (264, 258, 378), (264, 378, 246), (260, 259, 269, 270), (380, 258, 267, 268), (259, 380, 268, 269), (268, 267, 382, 271), (263, 236, 245, 383), (252, 377, 271, 382), (377, 256, 379, 271), (237, 263, 383, 381), (252, 383, 245), (382, 383, 252), (258, 264, 381, 267), (267, 381, 383, 382), (270, 269, 379, 261), (310, 283, 389, 388), (293, 292, 300, 385), (296, 297, 303, 384), (384, 303, 307, 306), (294, 293, 385, 301), (290, 296, 384, 298), (385, 300, 386, 387), (302, 301, 304, 305), (301, 385, 387, 304), (284, 310, 388, 292), (388, 386, 300), (388, 300, 292), (305, 304, 314, 315), (304, 387, 313, 314), (313, 312, 390, 316), (309, 282, 291, 391), (299, 298, 316, 390), (298, 384, 306, 316), (283, 309, 391, 389), (299, 391, 291), (390, 391, 299), (386, 388, 389, 312), (312, 389, 391, 390), (315, 314, 306, 307), (314, 313, 316, 306), (3, 157, 359, 0), (3, 35, 192, 157), (2, 1, 35, 3), (3, 0, 317, 2), (157, 192, 155, 156), (157, 156, 154, 359), (1, 2, 156, 155), (156, 2, 317, 154), (35, 1, 155, 192), (422, 420, 424, 426), (431, 428, 432, 435), (423, 422, 426, 427), (431, 430, 425, 427), (420, 421, 425, 424), (429, 428, 426, 424), (430, 429, 424, 425), (430, 431, 435, 438, 437, 434), (428, 431, 427, 426), (439, 438, 435, 432), (437, 438, 442, 445), (429, 430, 434, 433), (436, 437, 445, 446), (421, 423, 427, 425), (438, 439, 440, 442), (433, 434, 437, 436), (429, 433, 436, 439, 432, 428), (447, 444, 443, 441), (420, 422, 423, 421), (442, 440, 441, 443), (444, 447, 446, 445), (445, 442, 443, 444), (440, 446, 447, 441), (439, 436, 446, 440), (503, 488, 621, 620), (458, 473, 608, 464), (474, 451, 457, 473), (452, 453, 455, 456), (510, 448, 460, 525), (454, 518, 527, 461), (449, 450, 458, 459), (471, 452, 456, 472), (453, 454, 461, 455), (448, 449, 459, 460), (459, 458, 464, 465), (461, 527, 535, 467), (525, 460, 466, 533), (456, 455, 462, 463), (460, 459, 465, 466), (455, 461, 467, 462), (451, 471, 472, 457), (450, 474, 473, 458), (472, 456, 463, 611), (550, 477, 605, 604), (600, 599, 610, 478), (496, 495, 499, 615), (504, 482, 488, 503), (483, 484, 486, 487), (553, 479, 491, 568), (485, 561, 570, 492), (480, 481, 489, 490), (501, 483, 487, 502), (484, 485, 492, 486), (479, 480, 490, 491), (490, 489, 495, 496), (492, 570, 578, 498), (568, 491, 497, 576), (487, 486, 493, 494), (491, 490, 496, 497), (486, 492, 498, 493), (482, 501, 502, 488), (481, 504, 503, 489), (619, 618, 505, 506), (506, 505, 508, 509), (505, 621, 622, 508), (507, 506, 509, 617), (457, 472, 611, 609), (493, 498, 612, 613), (469, 608, 609, 475), (463, 462, 599, 600), (477, 476, 610, 605), (546, 545, 521, 514), (515, 520, 519, 516), (510, 525, 524, 511), (517, 526, 527, 518), (512, 523, 522, 513), (543, 544, 520, 515), (516, 519, 526, 517), (511, 524, 523, 512), (523, 531, 530, 522), (526, 534, 535, 527), (525, 533, 532, 524), (520, 529, 528, 519), (524, 532, 531, 523), (519, 528, 534, 526), (529, 537, 536, 528), (514, 521, 544, 543), (513, 522, 545, 546), (626, 624, 539), (591, 590, 564, 557), (558, 563, 562, 559), (553, 568, 567, 554), (560, 569, 570, 561), (555, 566, 565, 556), (588, 589, 563, 558), (559, 562, 569, 560), (554, 567, 566, 555), (566, 574, 573, 565), (569, 577, 578, 570), (568, 576, 575, 567), (563, 572, 571, 562), (567, 575, 574, 566), (562, 571, 577, 569), (576, 581, 580, 575), (575, 580, 579, 574), (557, 564, 589, 588), (556, 565, 590, 591), (634, 632, 583), (589, 637, 572, 563), (585, 594, 593, 584), (498, 578, 582, 612), (615, 499, 618, 619), (630, 636, 633, 629), (616, 615, 619, 500), (631, 596, 636, 630), (494, 493, 613, 614), (581, 616, 500, 586), (612, 582, 587, 617), (497, 496, 615, 616), (584, 593, 592, 583), (470, 606, 476, 477), (600, 611, 463), (593, 636, 596, 592), (601, 468, 469, 606), (598, 597, 604, 605), (533, 466, 602, 603), (603, 602, 470, 607), (466, 465, 601, 602), (602, 601, 606, 470), (467, 535, 597, 598), (606, 469, 475, 476), (462, 467, 598, 599), (580, 585, 584, 579), (465, 464, 468, 601), (473, 457, 609, 608), (592, 596, 637, 635), (631, 572, 637), (586, 595, 594, 585), (476, 475, 478, 610), (594, 633, 636, 593), (564, 635, 637, 589), (634, 573, 632), (608, 469, 468), (599, 598, 605, 610), (608, 468, 464), (595, 587, 633, 594), (607, 470, 477, 550), (581, 586, 585, 580), (478, 611, 600), (583, 592, 635, 634), (475, 609, 611, 478), (596, 631, 637), (565, 573, 634, 590), (629, 633, 587, 582), (579, 584, 583, 632), (590, 634, 635, 564), (539, 547, 627, 626), (572, 631, 630, 571), (571, 630, 629, 577), (577, 629, 582, 578), (551, 537, 552), (549, 542, 628, 548), (574, 579, 632, 573), (547, 551, 552, 627), (550, 604, 542, 549), (536, 628, 542, 623), (537, 529, 552), (521, 627, 552, 544), (537, 551, 628, 536), (541, 549, 548, 540), (544, 552, 529, 520), (522, 530, 626, 545), (603, 607, 541, 625), (540, 548, 547, 539), (548, 628, 551, 547), (607, 550, 549, 541), (531, 538, 624, 530), (534, 623, 597, 535), (626, 530, 624), (538, 540, 539, 624), (625, 541, 540, 538), (532, 625, 538, 531), (528, 536, 623, 534), (623, 542, 604, 597), (533, 603, 625, 532), (545, 626, 627, 521), (508, 622, 614), (488, 502, 622, 621), (595, 507, 617, 587), (618, 620, 621, 505), (613, 612, 617, 509), (614, 622, 494), (614, 613, 509, 508), (620, 499, 495), (620, 618, 499), (502, 487, 494, 622), (500, 619, 506, 507), (576, 497, 616, 581), (489, 503, 620, 495), (586, 500, 507, 595), (640, 638, 642, 644), (649, 646, 650, 653), (641, 640, 644, 645), (649, 648, 643, 645), (638, 639, 643, 642), (647, 646, 644, 642), (648, 647, 642, 643), (648, 649, 653, 656, 655, 652), (646, 649, 645, 644), (657, 656, 653, 650), (655, 656, 660, 663), (647, 648, 652, 651), (654, 655, 663, 664), (639, 641, 645, 643), (656, 657, 658, 660), (651, 652, 655, 654), (647, 651, 654, 657, 650, 646), (665, 662, 661, 659), (638, 640, 641, 639), (660, 658, 659, 661), (662, 665, 664, 663), (663, 660, 661, 662), (658, 664, 665, 659), (657, 654, 664, 658)])
me_double_light_outlet.polygons.foreach_set('use_smooth', [True] * 609)
me_double_light_outlet.polygons.foreach_set('material_index', [1, 1, 1, 1, 1, 1, 1, 1, 1, 1, 1, 1, 1, 1, 1, 1, 1, 1, 1, 1, 1, 1, 1, 1, 1, 1, 1, 1, 1, 1, 1, 1, 1, 1, 1, 1, 1, 1, 1, 1, 1, 1, 1, 1, 1, 1, 1, 1, 1, 1, 1, 1, 1, 1, 1, 1, 1, 1, 1, 1, 1, 1, 1, 1, 1, 1, 1, 1, 1, 1, 1, 1, 1, 1, 1, 1, 1, 1, 1, 1, 1, 1, 1, 1, 1, 1, 1, 1, 1, 1, 1, 1, 1, 1, 1, 1, 1, 1, 1, 1, 1, 1, 1, 1, 1, 1, 1, 1, 1, 1, 1, 1, 1, 1, 1, 1, 1, 1, 1, 1, 1, 1, 1, 1, 1, 1, 1, 1, 1, 1, 1, 1, 1, 1, 1, 1, 1, 1, 1, 1, 1, 1, 1, 1, 1, 1, 1, 1, 1, 1, 1, 1, 1, 1, 1, 1, 1, 1, 1, 1, 1, 1, 1, 1, 1, 1, 1, 1, 1, 1, 1, 1, 1, 1, 1, 1, 1, 1, 1, 1, 1, 1, 1, 1, 1, 1, 1, 1, 1, 1, 1, 1, 1, 1, 1, 1, 1, 1, 1, 1, 1, 1, 1, 1, 1, 1, 1, 1, 1, 1, 1, 1, 1, 1, 1, 1, 1, 1, 1, 1, 1, 1, 1, 1, 1, 1, 1, 1, 1, 1, 1, 1, 1, 1, 1, 1, 1, 1, 1, 1, 1, 1, 1, 1, 1, 1, 1, 1, 1, 1, 1, 1, 1, 1, 1, 1, 1, 1, 1, 1, 1, 1, 1, 1, 1, 1, 1, 1, 1, 1, 1, 1, 1, 1, 1, 1, 1, 1, 1, 1, 1, 1, 1, 1, 1, 1, 1, 1, 1, 1, 1, 1, 1, 1, 1, 1, 1, 1, 1, 1, 1, 1, 1, 1, 1, 1, 1, 1, 1, 1, 0, 0, 0, 0, 0, 0, 0, 0, 0, 0, 0, 0, 0, 0, 0, 0, 0, 0, 0, 0, 0, 0, 0, 0, 1, 1, 1, 1, 1, 1, 1, 1, 1, 1, 1, 1, 1, 1, 1, 1, 1, 1, 1, 1, 1, 1, 1, 1, 1, 1, 1, 1, 1, 1, 1, 1, 1, 1, 1, 1, 1, 1, 1, 1, 1, 1, 0, 0, 0, 0, 0, 0, 0, 0, 0, 0, 0, 0, 0, 0, 0, 0, 0, 0, 0, 0, 0, 0, 0, 0, 0, 0, 0, 0, 0, 0, 0, 0, 0, 1, 1, 1, 1, 1, 1, 1, 1, 1, 1, 1, 1, 1, 1, 1, 1, 1, 1, 1, 1, 1, 1, 1, 1, 1, 1, 1, 1, 1, 1, 1, 1, 1, 1, 1, 1, 1, 1, 1, 1, 1, 1, 1, 1, 1, 1, 1, 1, 1, 1, 1, 1, 1, 1, 1, 1, 1, 1, 1, 1, 1, 1, 1, 1, 1, 1, 1, 1, 1, 1, 1, 1, 1, 1, 1, 1, 1, 1, 1, 1, 1, 1, 1, 1, 1, 1, 1, 1, 1, 1, 1, 1, 1, 1, 1, 1, 1, 1, 1, 1, 1, 1, 1, 1, 1, 1, 1, 1, 1, 1, 1, 1, 1, 1, 1, 1, 1, 1, 1, 1, 1, 1, 1, 1, 1, 1, 1, 1, 1, 1, 1, 1, 1, 1, 1, 1, 1, 1, 1, 1, 1, 1, 1, 1, 1, 1, 1, 1, 1, 1, 1, 1, 1, 1, 1, 1, 1, 1, 1, 1, 1, 1, 1, 1, 1, 1, 1, 1, 1, 1, 1, 1, 1, 1, 1, 1, 0, 0, 0, 0, 0, 0, 0, 0, 0, 0, 0, 0, 0, 0, 0, 0, 0, 0, 0, 0, 0, 0, 0, 0])
me_double_light_outlet.materials.append(mat_gloss_white_plastic)
me_double_light_outlet.materials.append(mat_stainless_steel)
me_double_light_outlet.use_remesh_preserve_volume = False
me_double_light_outlet.use_remesh_preserve_attributes = False
me_double_light_outlet.use_mirror_vertex_groups = False
me_double_light_outlet.update()

# ---- objects
ob_light_switch_3_gang = bpy.data.objects.new('Light Switch 3-Gang', me_double_light_outlet)

# ---- transforms, parenting, visibility, modifiers, constraints
ob_light_switch_3_gang.location = (0.0, 0.0, 0.0)
ob_light_switch_3_gang.lineart.crease_threshold = 0.0
_m = ob_light_switch_3_gang.modifiers.new('EdgeSplit', 'EDGE_SPLIT')

# ---- collection membership
col_collection_1.objects.link(ob_light_switch_3_gang)

# ---- scene / render settings (as saved in the file)
scene.frame_start = 1; scene.frame_end = 250; scene.frame_set(1)
scene.render.engine = 'CYCLES'
scene.render.resolution_percentage = 50
scene.render.dither_intensity = 0.0
scene.cycles.use_denoising = False
scene.cycles.samples = 10
scene.cycles.sampling_pattern = 'TABULATED_SOBOL'
scene.cycles.light_sampling_threshold = 0.0
scene.cycles.use_adaptive_sampling = False
scene.cycles.use_light_tree = False
scene.cycles.caustics_reflective = False
scene.cycles.caustics_refractive = False
scene.cycles.blur_glossy = 0.0
scene.cycles.pixel_filter_type = 'GAUSSIAN'
scene.cycles.sample_clamp_indirect = 0.0
scene.view_settings.view_transform = 'Standard'
bpy.context.view_layer.update()

# ---- added for rendering (the .blend has no active camera and no usable light): camera, sun
cam_auto = bpy.data.cameras.new('AutoCamera')
cam_auto.lens = 50.0
cam_auto.sensor_width = 36.0
cam_auto.clip_end = 1000.0
ob_auto_camera = bpy.data.objects.new('AutoCamera', cam_auto)
scene.collection.objects.link(ob_auto_camera)
ob_auto_camera.location = (0.266325, -0.229674, 0.205186)
ob_auto_camera.rotation_euler = (1.09748, -7.21219e-08, 0.694738)
scene.camera = ob_auto_camera
light_auto_sun = bpy.data.lights.new('AutoSun', 'SUN')
light_auto_sun.energy = 3.0
light_auto_sun.angle = 0.0523599
ob_auto_sun = bpy.data.objects.new('AutoSun', light_auto_sun)
scene.collection.objects.link(ob_auto_sun)
ob_auto_sun.rotation_euler = (0.872665, 0.174533, 0.523599)
bpy.context.view_layer.update()
